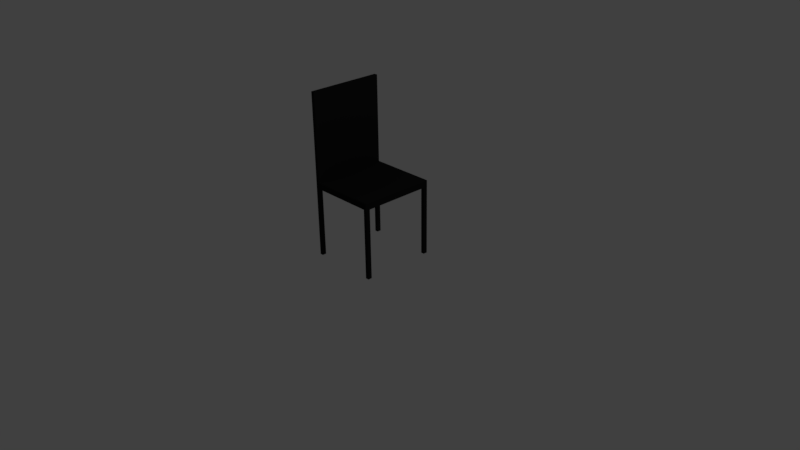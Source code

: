 # Source: chair.blend  (saved by Blender 2.77.0; exported with 4.5.12 LTS)
import bpy
from mathutils import Matrix  # noqa: F401  (used for matrix-valued properties, if any)

bpy.ops.wm.read_factory_settings(use_empty=True)
scene = bpy.context.scene
scene.name = 'Scene'

# ---- collections
col_collection_1 = bpy.data.collections.new('Collection 1'); scene.collection.children.link(col_collection_1)

# ---- materials (node trees are filled in below, after node groups)
mat_material = bpy.data.materials.new('Material')
mat_material.alpha_threshold = 0.0
mat_material.use_transparent_shadow = False
mat_material.diffuse_color = (0.01467, 0.01467, 0.01467, 1.0)
mat_material.roughness = 0.5
mat_material.line_color = (0.0, 0.0, 0.0, 1.0)

# ---- material node trees

# ---- world
world_world = bpy.data.worlds.new('World'); scene.world = world_world
world_world.color = (0.05088, 0.05088, 0.05088)
world_world.use_sun_shadow = False
world_world.sun_shadow_jitter_overblur = 0.0
world_world.cycles.sampling_method = 'MANUAL'

# ---- cameras
cam_camera = bpy.data.cameras.new('Camera')
cam_camera.clip_end = 100.0
cam_camera.lens = 35.0
cam_camera.sensor_width = 32.0
cam_camera.sensor_height = 18.0
cam_camera.ortho_scale = 7.314
cam_camera.dof.focus_distance = 0.0
cam_camera.dof.aperture_fstop = 128.0

# ---- lights
light_lamp = bpy.data.lights.new('Lamp', 'POINT')
light_lamp.transmission_factor = 0.0
light_lamp.cutoff_distance = 30.0
light_lamp.energy = 100.0
light_lamp.shadow_buffer_clip_start = 1.001
light_lamp.shadow_soft_size = 0.1
light_lamp.shadow_maximum_resolution = 0.006
light_lamp.use_absolute_resolution = True

# ---- meshes
me_cube = bpy.data.meshes.new('Cube')
me_cube.from_pydata([(-0.686, 0.7025, 1.277), (-0.6191, 0.7025, 1.277), (-0.686, -0.7025, 1.277), (-0.6191, -0.7025, 1.277), (-0.686, 0.6273, 1.277), (-0.686, -0.6273, 1.277), (-0.6191, 0.6273, 1.277), (-0.6191, -0.6273, 1.277), (0.6195, 0.6273, 0.02756), (0.6195, -0.6273, 0.02756), (-0.6191, -0.6273, 0.02756), (-0.6191, 0.6273, 0.02756), (0.6195, 0.6273, -0.06639), (0.6195, -0.6273, -0.06639), (-0.6191, -0.6273, -0.06639), (-0.6191, 0.6273, -0.06639), (-0.686, -0.6273, 0.02756), (-0.686, 0.6273, 0.02756), (-0.686, -0.6273, -0.06639), (-0.686, 0.6273, -0.06639), (0.6876, 0.6273, 0.02756), (0.6876, -0.6273, 0.02756), (0.6876, 0.6273, -0.06639), (0.6876, -0.6273, -0.06639), (0.6195, -0.7025, 0.02756), (-0.6191, -0.7025, 0.02756), (0.6195, -0.7025, -0.06639), (-0.6191, -0.7025, -0.06639), (-0.686, -0.7025, 0.02756), (-0.686, -0.7025, -0.06639), (0.6876, -0.7025, 0.02756), (0.6876, -0.7025, -0.06639), (0.6195, 0.7025, 0.02756), (-0.6191, 0.7025, 0.02756), (0.6195, 0.7025, -0.06639), (-0.6191, 0.7025, -0.06639), (-0.686, 0.7025, 0.02756), (-0.686, 0.7025, -0.06639), (0.6876, 0.7025, 0.02756), (0.6876, 0.7025, -0.06639), (-0.6191, -0.6273, -1.066), (-0.686, -0.6273, -1.066), (-0.6191, -0.7025, -1.066), (-0.686, -0.7025, -1.066), (-0.6191, 0.6273, -1.066), (-0.686, 0.6273, -1.066), (-0.6191, 0.7025, -1.066), (-0.686, 0.7025, -1.066), (0.6195, 0.6273, -1.066), (0.6876, 0.6273, -1.066), (0.6195, 0.7025, -1.066), (0.6876, 0.7025, -1.066), (0.6195, -0.6273, -1.066), (0.6876, -0.6273, -1.066), (0.6195, -0.7025, -1.066), (0.6876, -0.7025, -1.066)], [], [(28, 16, 5, 2), (36, 33, 1, 0), (17, 36, 0, 4), (25, 28, 2, 3), (16, 17, 4, 5), (6, 7, 5, 4), (6, 4, 0, 1), (5, 7, 3, 2), (8, 9, 10, 11), (12, 15, 14, 13), (12, 13, 23, 22), (9, 21, 30, 24), (10, 25, 3, 7), (15, 12, 34, 35), (16, 18, 19, 17), (14, 15, 19, 18), (11, 10, 7, 6), (33, 11, 6, 1), (20, 22, 23, 21), (13, 14, 27, 26), (22, 20, 38, 39), (9, 8, 20, 21), (24, 26, 27, 25), (25, 27, 29, 28), (26, 24, 30, 31), (13, 26, 54, 52), (18, 16, 28, 29), (21, 23, 31, 30), (29, 27, 42, 43), (10, 9, 24, 25), (34, 32, 33, 35), (35, 33, 36, 37), (32, 34, 39, 38), (15, 35, 46, 44), (20, 8, 32, 38), (22, 39, 51, 49), (17, 19, 37, 36), (8, 11, 33, 32), (40, 41, 43, 42), (14, 18, 41, 40), (18, 29, 43, 41), (27, 14, 40, 42), (45, 44, 46, 47), (19, 15, 44, 45), (35, 37, 47, 46), (37, 19, 45, 47), (48, 49, 51, 50), (12, 22, 49, 48), (34, 12, 48, 50), (39, 34, 50, 51), (53, 52, 54, 55), (23, 13, 52, 53), (31, 23, 53, 55), (26, 31, 55, 54)])
me_cube.materials.append(mat_material)
me_cube.use_remesh_preserve_volume = False
me_cube.use_remesh_preserve_attributes = False
me_cube.use_mirror_vertex_groups = False
me_cube.update()

# ---- objects
ob_chair = bpy.data.objects.new('Chair', me_cube)
ob_lamp = bpy.data.objects.new('Lamp', light_lamp)
ob_camera = bpy.data.objects.new('Camera', cam_camera)

# ---- transforms, parenting, visibility, modifiers, constraints
ob_chair.location = (0.0, 0.0, 1.0)
ob_chair.scale = (0.6752, 0.7105, 0.9249)
ob_chair.lock_rotations_4d = False
ob_chair.empty_display_type = 'ARROWS'
ob_chair.lineart.crease_threshold = 0.0
ob_lamp.location = (4.076, 1.005, 5.904)
ob_lamp.rotation_euler = (0.6503, 0.05522, 1.866)
ob_lamp.lock_rotations_4d = False
ob_lamp.empty_display_type = 'ARROWS'
ob_lamp.color = (0.0, 0.0, 0.0, 0.0)
ob_lamp.lineart.crease_threshold = 0.0
ob_camera.location = (7.481, -6.508, 5.344)
ob_camera.rotation_euler = (1.109, 0.01082, 0.8149)
ob_camera.lock_rotations_4d = False
ob_camera.empty_display_type = 'ARROWS'
ob_camera.color = (0.0, 0.0, 0.0, 0.0)
ob_camera.display_type = 'WIRE'
ob_camera.lineart.crease_threshold = 0.0

# ---- collection membership
col_collection_1.objects.link(ob_chair)
col_collection_1.objects.link(ob_lamp)
col_collection_1.objects.link(ob_camera)

# ---- scene / render settings (as saved in the file)
scene.camera = ob_camera
scene.frame_start = 1; scene.frame_end = 250; scene.frame_set(1)
scene.render.engine = 'BLENDER_EEVEE_NEXT'
scene.render.resolution_percentage = 50
scene.render.dither_intensity = 0.0
scene.cycles.use_denoising = False
scene.cycles.samples = 128
scene.cycles.sampling_pattern = 'TABULATED_SOBOL'
scene.cycles.light_sampling_threshold = 0.0
scene.cycles.use_adaptive_sampling = False
scene.cycles.use_light_tree = False
scene.cycles.blur_glossy = 0.0
scene.cycles.sample_clamp_indirect = 0.0
scene.view_settings.view_transform = 'Standard'
bpy.context.view_layer.update()
